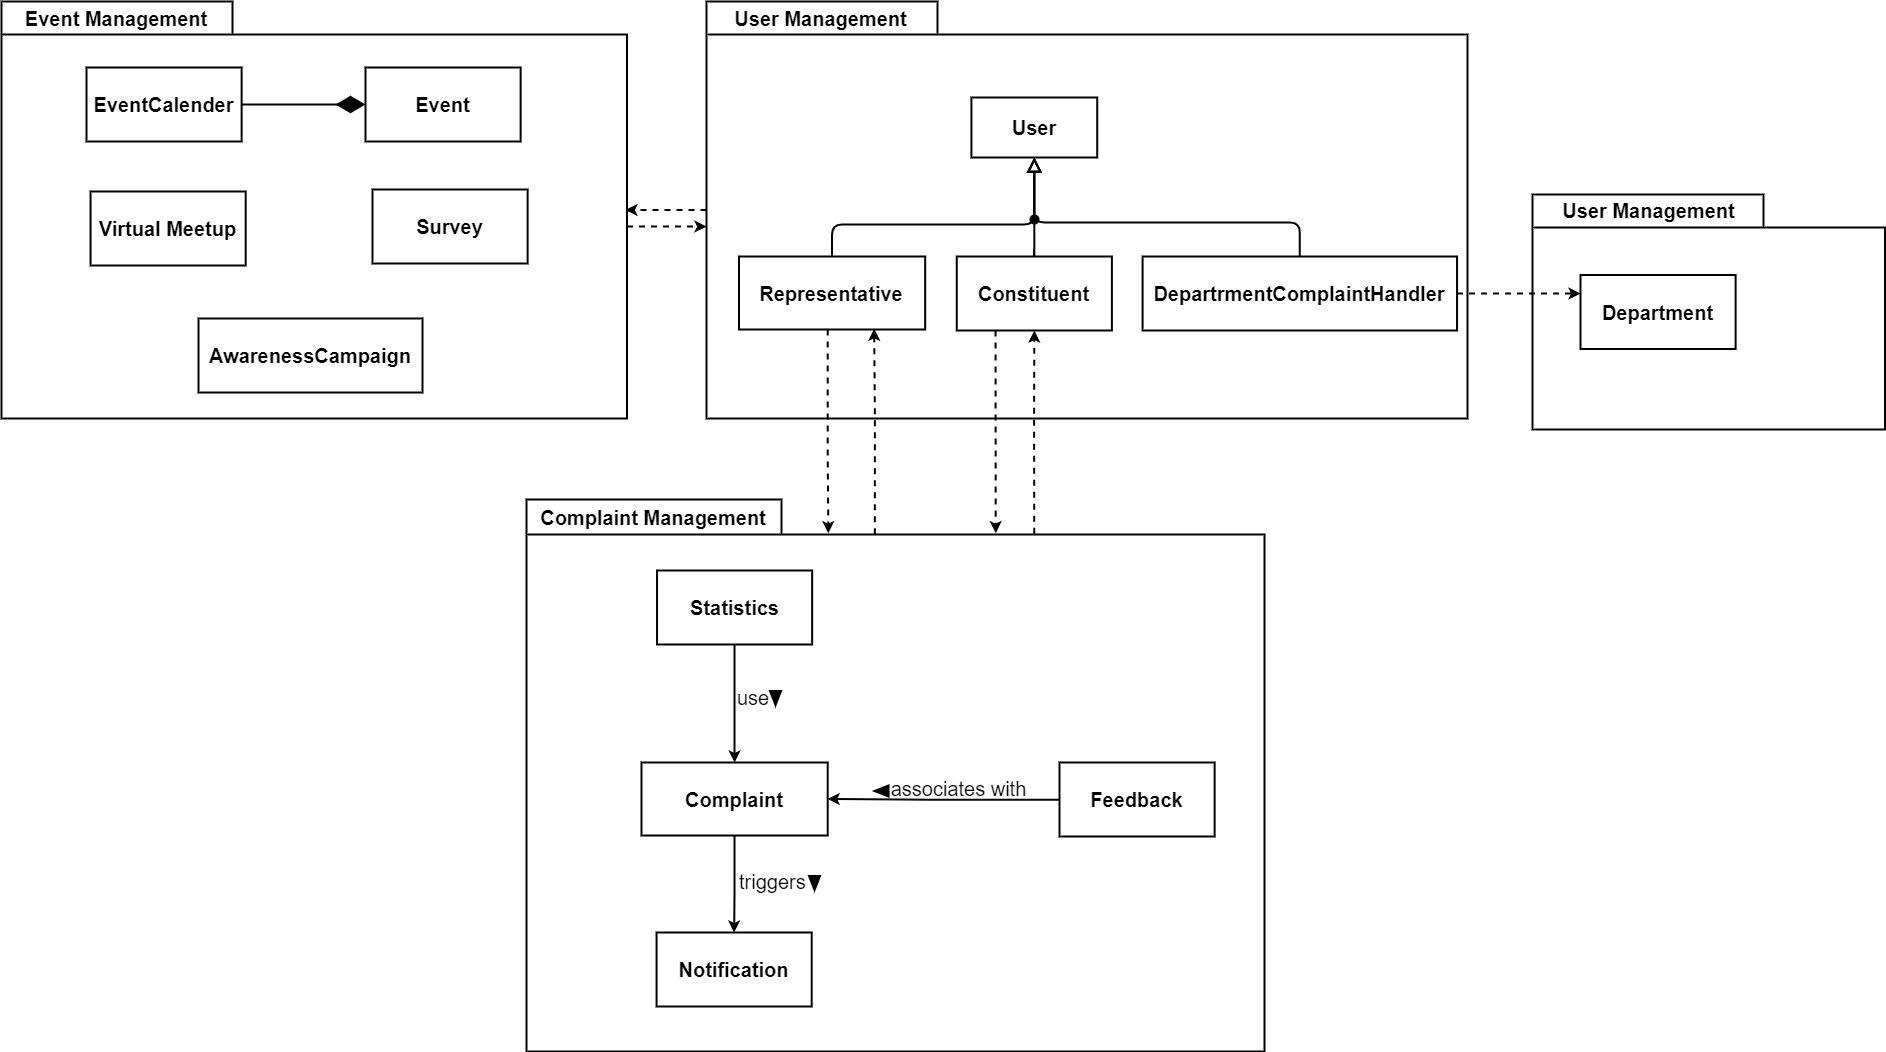

The diagram above was exported from draw.io. Its source (the exported page's mxGraphModel, read from the mxfile embedded in the PNG):
<mxGraphModel dx="4320" dy="2288" grid="0" gridSize="10" guides="1" tooltips="1" connect="1" arrows="1" fold="1" page="0" pageScale="1" pageWidth="850" pageHeight="1100" math="0" shadow="0">
  <root>
    <mxCell id="0" />
    <mxCell id="1" parent="0" />
    <mxCell id="2" style="edgeStyle=orthogonalEdgeStyle;rounded=1;orthogonalLoop=1;jettySize=auto;html=1;strokeWidth=2;curved=0;dashed=1;" edge="1" source="3" parent="1">
      <mxGeometry relative="1" as="geometry">
        <mxPoint x="143" y="979.5" as="targetPoint" />
      </mxGeometry>
    </mxCell>
    <mxCell id="3" value="User Management" style="shape=folder;fontStyle=1;tabWidth=231;tabHeight=33;tabPosition=left;html=1;boundedLbl=1;labelInHeader=1;container=1;collapsible=0;whiteSpace=wrap;fontSize=20;strokeWidth=2;" vertex="1" parent="1">
      <mxGeometry x="224" y="771" width="761" height="417" as="geometry" />
    </mxCell>
    <mxCell id="4" value="" style="html=1;strokeColor=none;resizeWidth=1;resizeHeight=1;fillColor=none;part=1;connectable=0;allowArrows=0;deletable=0;whiteSpace=wrap;fontSize=20;strokeWidth=2;" vertex="1" parent="3">
      <mxGeometry width="655.6549586776861" height="291.9" relative="1" as="geometry">
        <mxPoint y="30" as="offset" />
      </mxGeometry>
    </mxCell>
    <mxCell id="5" value="&lt;b&gt;User&lt;/b&gt;" style="rounded=0;whiteSpace=wrap;html=1;fontSize=20;strokeWidth=2;" vertex="1" parent="3">
      <mxGeometry x="264.9349173553719" y="96" width="125.78512396694217" height="60" as="geometry" />
    </mxCell>
    <mxCell id="6" value="&lt;b&gt;Representative&lt;/b&gt;" style="rounded=0;whiteSpace=wrap;html=1;fontSize=20;strokeWidth=2;" vertex="1" parent="3">
      <mxGeometry x="32.494490358126725" y="255" width="186.19342975206612" height="73" as="geometry" />
    </mxCell>
    <mxCell id="7" value="&lt;b&gt;Constituent&lt;/b&gt;" style="rounded=0;whiteSpace=wrap;html=1;fontSize=20;strokeWidth=2;" vertex="1" parent="3">
      <mxGeometry x="250.25998622589535" y="255" width="155.13498622589532" height="74" as="geometry" />
    </mxCell>
    <mxCell id="8" value="&lt;b&gt;DepartrmentComplaintHandler&lt;/b&gt;" style="rounded=0;whiteSpace=wrap;html=1;fontSize=20;strokeWidth=2;" vertex="1" parent="3">
      <mxGeometry x="436.103305785124" y="255" width="314.4628099173554" height="74" as="geometry" />
    </mxCell>
    <mxCell id="9" value="" style="endArrow=block;endSize=10;endFill=0;shadow=0;strokeWidth=2;rounded=1;curved=0;edgeStyle=elbowEdgeStyle;elbow=vertical;fontSize=20;exitX=0.5;exitY=0;exitDx=0;exitDy=0;entryX=0.5;entryY=1;entryDx=0;entryDy=0;" edge="1" parent="3" source="7" target="5">
      <mxGeometry width="160" relative="1" as="geometry">
        <mxPoint x="318.32022038567493" y="273" as="sourcePoint" />
        <mxPoint x="318.32022038567493" y="167" as="targetPoint" />
        <Array as="points">
          <mxPoint x="326.7058953168044" y="238" />
        </Array>
      </mxGeometry>
    </mxCell>
    <mxCell id="10" value="" style="endArrow=block;endSize=10;endFill=0;shadow=0;strokeWidth=2;rounded=1;curved=0;edgeStyle=elbowEdgeStyle;elbow=vertical;fontSize=20;entryX=0.5;entryY=1;entryDx=0;entryDy=0;exitX=0.5;exitY=0;exitDx=0;exitDy=0;" edge="1" parent="3" source="8" target="5">
      <mxGeometry width="160" relative="1" as="geometry">
        <mxPoint x="687.6253443526172" y="275" as="sourcePoint" />
        <mxPoint x="327.04132231404964" y="156" as="targetPoint" />
        <Array as="points">
          <mxPoint x="517.8154269972453" y="221" />
        </Array>
      </mxGeometry>
    </mxCell>
    <mxCell id="11" value="" style="endArrow=block;endSize=10;endFill=0;shadow=0;strokeWidth=2;rounded=1;curved=0;edgeStyle=elbowEdgeStyle;elbow=vertical;fontSize=20;entryX=0.5;entryY=1;entryDx=0;entryDy=0;exitX=0.5;exitY=0;exitDx=0;exitDy=0;" edge="1" parent="3" source="6" target="5">
      <mxGeometry width="160" relative="1" as="geometry">
        <mxPoint x="-148.84573002754823" y="297" as="sourcePoint" />
        <mxPoint x="318.65564738292017" y="167" as="targetPoint" />
        <Array as="points">
          <mxPoint x="225.3650137741047" y="223" />
        </Array>
      </mxGeometry>
    </mxCell>
    <mxCell id="12" value="User Management" style="shape=folder;fontStyle=1;tabWidth=231;tabHeight=33;tabPosition=left;html=1;boundedLbl=1;labelInHeader=1;container=1;collapsible=0;whiteSpace=wrap;fontSize=20;strokeWidth=2;" vertex="1" parent="1">
      <mxGeometry x="1050" y="964" width="352.5" height="235" as="geometry" />
    </mxCell>
    <mxCell id="13" value="" style="html=1;strokeColor=none;resizeWidth=1;resizeHeight=1;fillColor=none;part=1;connectable=0;allowArrows=0;deletable=0;whiteSpace=wrap;fontSize=20;strokeWidth=2;" vertex="1" parent="12">
      <mxGeometry width="352.50000000000006" height="164.5" relative="1" as="geometry">
        <mxPoint y="30" as="offset" />
      </mxGeometry>
    </mxCell>
    <mxCell id="14" value="&lt;b&gt;Department&lt;/b&gt;" style="rounded=0;whiteSpace=wrap;html=1;fontSize=20;strokeWidth=2;" vertex="1" parent="12">
      <mxGeometry x="48" y="80.5" width="155.13498622589532" height="74" as="geometry" />
    </mxCell>
    <mxCell id="15" value="" style="ellipse;whiteSpace=wrap;html=1;aspect=fixed;fillColor=#000000;strokeWidth=2;fontSize=20;" vertex="1" parent="1">
      <mxGeometry x="548" y="985" width="8" height="8" as="geometry" />
    </mxCell>
    <mxCell id="16" style="edgeStyle=orthogonalEdgeStyle;rounded=1;orthogonalLoop=1;jettySize=auto;html=1;entryX=0;entryY=0.25;entryDx=0;entryDy=0;fontSize=12;strokeWidth=2;curved=0;dashed=1;" edge="1" source="8" target="14" parent="1">
      <mxGeometry relative="1" as="geometry" />
    </mxCell>
    <mxCell id="17" value="" style="group" vertex="1" connectable="0" parent="1">
      <mxGeometry x="44" y="1269" width="738" height="552" as="geometry" />
    </mxCell>
    <mxCell id="18" value="Complaint Management" style="shape=folder;fontStyle=1;tabWidth=255;tabHeight=35;tabPosition=left;html=1;boundedLbl=1;labelInHeader=1;container=1;collapsible=0;whiteSpace=wrap;fontSize=20;strokeWidth=2;" vertex="1" parent="17">
      <mxGeometry width="738" height="552" as="geometry" />
    </mxCell>
    <mxCell id="19" value="" style="html=1;strokeColor=none;resizeWidth=1;resizeHeight=1;fillColor=none;part=1;connectable=0;allowArrows=0;deletable=0;whiteSpace=wrap;fontSize=20;strokeWidth=2;" vertex="1" parent="18">
      <mxGeometry width="738" height="386.4" relative="1" as="geometry">
        <mxPoint y="30" as="offset" />
      </mxGeometry>
    </mxCell>
    <mxCell id="20" style="edgeStyle=orthogonalEdgeStyle;rounded=1;orthogonalLoop=1;jettySize=auto;html=1;entryX=1;entryY=0.5;entryDx=0;entryDy=0;strokeWidth=2;curved=0;" edge="1" parent="17" source="21" target="26">
      <mxGeometry relative="1" as="geometry" />
    </mxCell>
    <mxCell id="21" value="&lt;b&gt;Feedback&lt;/b&gt;" style="rounded=0;whiteSpace=wrap;html=1;fontSize=20;strokeWidth=2;" vertex="1" parent="17">
      <mxGeometry x="533" y="263" width="155.13498622589532" height="74" as="geometry" />
    </mxCell>
    <mxCell id="22" value="&lt;b&gt;Notification&lt;/b&gt;" style="rounded=0;whiteSpace=wrap;html=1;fontSize=20;strokeWidth=2;" vertex="1" parent="17">
      <mxGeometry x="130.06" y="433" width="155.13498622589532" height="74" as="geometry" />
    </mxCell>
    <mxCell id="23" style="edgeStyle=orthogonalEdgeStyle;rounded=0;orthogonalLoop=1;jettySize=auto;html=1;entryX=0.5;entryY=0;entryDx=0;entryDy=0;strokeWidth=2;" edge="1" parent="17" source="24" target="26">
      <mxGeometry relative="1" as="geometry" />
    </mxCell>
    <mxCell id="24" value="&lt;b&gt;Statistics&lt;/b&gt;" style="rounded=0;whiteSpace=wrap;html=1;fontSize=20;strokeWidth=2;" vertex="1" parent="17">
      <mxGeometry x="130.52999999999997" y="71" width="155.13498622589532" height="74" as="geometry" />
    </mxCell>
    <mxCell id="25" style="edgeStyle=orthogonalEdgeStyle;rounded=1;orthogonalLoop=1;jettySize=auto;html=1;strokeWidth=2;curved=0;" edge="1" parent="17" source="26" target="22">
      <mxGeometry relative="1" as="geometry" />
    </mxCell>
    <mxCell id="26" value="&lt;span style=&quot;font-family: monospace; font-size: 0px; text-align: start; text-wrap: nowrap;&quot;&gt;%3CmxGraphModel%3E%3Croot%3E%3CmxCell%20id%3D%220%22%2F%3E%3CmxCell%20id%3D%221%22%20parent%3D%220%22%2F%3E%3CmxCell%20id%3D%222%22%20value%3D%22%26lt%3Bb%26gt%3BRepresentative%26lt%3B%2Fb%26gt%3B%22%20style%3D%22rounded%3D0%3BwhiteSpace%3Dwrap%3Bhtml%3D1%3BfontSize%3D20%3BstrokeWidth%3D2%3B%22%20vertex%3D%221%22%20parent%3D%221%22%3E%3CmxGeometry%20x%3D%22257.4944903581267%22%20y%3D%221023%22%20width%3D%22186.19342975206612%22%20height%3D%2273%22%20as%3D%22geometry%22%2F%3E%3C%2FmxCell%3E%3C%2Froot%3E%3C%2FmxGraphModel%3E&lt;/span&gt;&lt;b&gt;Complaint&lt;/b&gt;" style="rounded=0;whiteSpace=wrap;html=1;fontSize=20;strokeWidth=2;" vertex="1" parent="17">
      <mxGeometry x="115" y="263" width="186.19342975206612" height="73" as="geometry" />
    </mxCell>
    <mxCell id="27" value="&lt;font style=&quot;font-size: 20px;&quot;&gt;triggers&lt;/font&gt;" style="text;whiteSpace=wrap;html=1;strokeWidth=2;" vertex="1" parent="17">
      <mxGeometry x="211" y="364" width="49" height="36" as="geometry" />
    </mxCell>
    <mxCell id="28" value="" style="triangle;whiteSpace=wrap;html=1;rotation=90;fontSize=20;strokeWidth=2;fillColor=#000000;container=0;" vertex="1" parent="17">
      <mxGeometry x="281" y="378" width="14.06223951097527" height="11" as="geometry" />
    </mxCell>
    <mxCell id="29" value="" style="group;strokeWidth=2;" vertex="1" connectable="0" parent="17">
      <mxGeometry x="348" y="271" width="161.00000000000003" height="36" as="geometry" />
    </mxCell>
    <mxCell id="30" value="&lt;font style=&quot;font-size: 20px;&quot;&gt;associates with&lt;/font&gt;" style="text;html=1;align=center;verticalAlign=middle;resizable=0;points=[];autosize=1;strokeColor=none;fillColor=none;strokeWidth=2;" vertex="1" parent="29">
      <mxGeometry x="7.000000000000028" width="154" height="36" as="geometry" />
    </mxCell>
    <mxCell id="31" value="" style="triangle;whiteSpace=wrap;html=1;rotation=-180;fontSize=20;strokeWidth=2;fillColor=#000000;container=0;" vertex="1" parent="29">
      <mxGeometry x="2.842170943040401e-14" y="15" width="14.06223951097527" height="11" as="geometry" />
    </mxCell>
    <mxCell id="32" value="&lt;font style=&quot;font-size: 20px;&quot;&gt;use&lt;/font&gt;" style="text;whiteSpace=wrap;html=1;strokeWidth=2;" vertex="1" parent="17">
      <mxGeometry x="209" y="180" width="35" height="36" as="geometry" />
    </mxCell>
    <mxCell id="33" value="" style="triangle;whiteSpace=wrap;html=1;rotation=90;fontSize=20;strokeWidth=2;fillColor=#000000;container=0;" vertex="1" parent="17">
      <mxGeometry x="242" y="193" width="14.06223951097527" height="11" as="geometry" />
    </mxCell>
    <mxCell id="34" style="edgeStyle=orthogonalEdgeStyle;rounded=1;orthogonalLoop=1;jettySize=auto;html=1;entryX=0.409;entryY=0.061;entryDx=0;entryDy=0;entryPerimeter=0;dashed=1;curved=0;strokeWidth=2;" edge="1" source="6" target="18" parent="1">
      <mxGeometry relative="1" as="geometry">
        <Array as="points">
          <mxPoint x="345" y="1221" />
          <mxPoint x="346" y="1221" />
        </Array>
      </mxGeometry>
    </mxCell>
    <mxCell id="35" style="edgeStyle=orthogonalEdgeStyle;rounded=1;orthogonalLoop=1;jettySize=auto;html=1;entryX=0.636;entryY=0.061;entryDx=0;entryDy=0;entryPerimeter=0;dashed=1;curved=0;exitX=0.25;exitY=1;exitDx=0;exitDy=0;strokeWidth=2;" edge="1" source="7" target="18" parent="1">
      <mxGeometry relative="1" as="geometry">
        <mxPoint x="530" y="1104" as="sourcePoint" />
        <mxPoint x="529" y="1297" as="targetPoint" />
        <Array as="points">
          <mxPoint x="513" y="1293" />
        </Array>
      </mxGeometry>
    </mxCell>
    <mxCell id="36" style="edgeStyle=orthogonalEdgeStyle;rounded=1;orthogonalLoop=1;jettySize=auto;html=1;entryX=0.726;entryY=0.991;entryDx=0;entryDy=0;entryPerimeter=0;exitX=0.472;exitY=0.063;exitDx=0;exitDy=0;exitPerimeter=0;strokeWidth=2;curved=0;dashed=1;" edge="1" source="18" target="6" parent="1">
      <mxGeometry relative="1" as="geometry" />
    </mxCell>
    <mxCell id="37" style="edgeStyle=orthogonalEdgeStyle;rounded=1;orthogonalLoop=1;jettySize=auto;html=1;entryX=0.5;entryY=1;entryDx=0;entryDy=0;exitX=0.688;exitY=0.062;exitDx=0;exitDy=0;exitPerimeter=0;dashed=1;curved=0;strokeWidth=2;" edge="1" source="18" target="7" parent="1">
      <mxGeometry relative="1" as="geometry" />
    </mxCell>
    <mxCell id="38" value="" style="group" vertex="1" connectable="0" parent="1">
      <mxGeometry x="-481" y="771" width="625.5" height="417" as="geometry" />
    </mxCell>
    <mxCell id="39" value="Event Management" style="shape=folder;fontStyle=1;tabWidth=231;tabHeight=33;tabPosition=left;html=1;boundedLbl=1;labelInHeader=1;container=1;collapsible=0;whiteSpace=wrap;fontSize=20;strokeWidth=2;" vertex="1" parent="38">
      <mxGeometry width="625.5" height="417" as="geometry" />
    </mxCell>
    <mxCell id="40" value="" style="html=1;strokeColor=none;resizeWidth=1;resizeHeight=1;fillColor=none;part=1;connectable=0;allowArrows=0;deletable=0;whiteSpace=wrap;fontSize=20;strokeWidth=2;" vertex="1" parent="39">
      <mxGeometry width="625.5" height="291.9" relative="1" as="geometry">
        <mxPoint y="30" as="offset" />
      </mxGeometry>
    </mxCell>
    <mxCell id="41" value="&lt;b&gt;Virtual Meetup&lt;/b&gt;" style="rounded=0;whiteSpace=wrap;html=1;fontSize=20;strokeWidth=2;" vertex="1" parent="39">
      <mxGeometry x="89.05999999999995" y="190" width="155.13498622589532" height="74" as="geometry" />
    </mxCell>
    <mxCell id="42" value="&lt;b&gt;Survey&lt;/b&gt;" style="rounded=0;whiteSpace=wrap;html=1;fontSize=20;strokeWidth=2;" vertex="1" parent="39">
      <mxGeometry x="371" y="188" width="155.13498622589532" height="74" as="geometry" />
    </mxCell>
    <mxCell id="43" value="&lt;b&gt;AwarenessCampaign&lt;/b&gt;" style="rounded=0;whiteSpace=wrap;html=1;fontSize=20;strokeWidth=2;" vertex="1" parent="39">
      <mxGeometry x="197" y="317" width="224" height="74" as="geometry" />
    </mxCell>
    <mxCell id="44" value="&lt;b&gt;EventCalender&lt;/b&gt;" style="rounded=0;whiteSpace=wrap;html=1;fontSize=20;strokeWidth=2;" vertex="1" parent="38">
      <mxGeometry x="85" y="66" width="155.13498622589532" height="74" as="geometry" />
    </mxCell>
    <mxCell id="45" value="&lt;b&gt;Event&lt;/b&gt;" style="rounded=0;whiteSpace=wrap;html=1;fontSize=20;strokeWidth=2;" vertex="1" parent="38">
      <mxGeometry x="364" y="66" width="155.13498622589532" height="74" as="geometry" />
    </mxCell>
    <mxCell id="46" value="" style="endArrow=diamondThin;endFill=1;endSize=24;html=1;rounded=0;strokeWidth=2;exitX=1;exitY=0.5;exitDx=0;exitDy=0;entryX=0;entryY=0.5;entryDx=0;entryDy=0;" edge="1" parent="38" source="44" target="45">
      <mxGeometry width="160" relative="1" as="geometry">
        <mxPoint x="255" y="102.80999999999995" as="sourcePoint" />
        <mxPoint x="415" y="102.80999999999995" as="targetPoint" />
      </mxGeometry>
    </mxCell>
    <mxCell id="47" style="edgeStyle=orthogonalEdgeStyle;rounded=1;orthogonalLoop=1;jettySize=auto;html=1;exitX=0;exitY=0;exitDx=625.5;exitDy=225;exitPerimeter=0;entryX=0;entryY=0;entryDx=0;entryDy=225;entryPerimeter=0;strokeWidth=2;curved=0;dashed=1;" edge="1" source="39" target="3" parent="1">
      <mxGeometry relative="1" as="geometry">
        <mxPoint x="153" y="989.5" as="targetPoint" />
        <mxPoint x="234" y="990" as="sourcePoint" />
      </mxGeometry>
    </mxCell>
  </root>
</mxGraphModel>